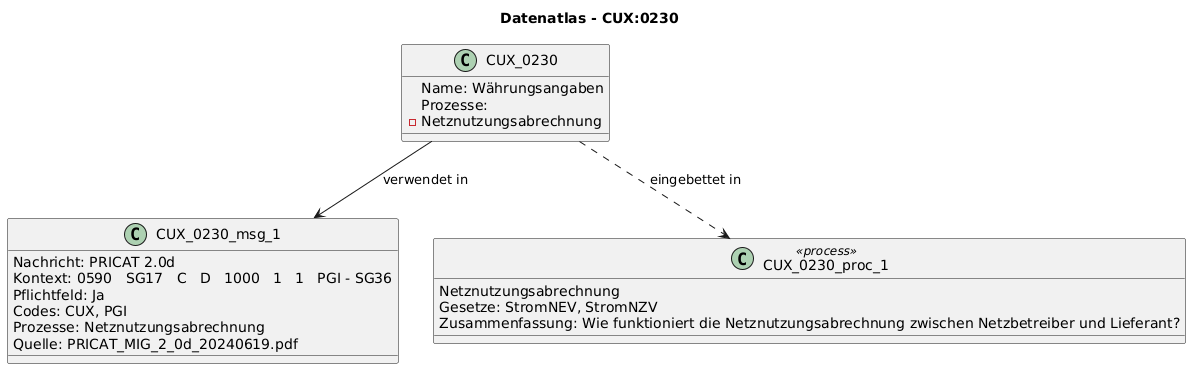

The diagram above was rendered by PlantUML. Its source (embedded in the PNG):
@startuml
title Datenatlas - CUX:0230
class CUX_0230 {
  Name: Währungsangaben
  Prozesse:
    - Netznutzungsabrechnung
}
class CUX_0230_msg_1 {
  Nachricht: PRICAT 2.0d
  Kontext: 0590   SG17   C   D   1000   1   1   PGI - SG36
  Pflichtfeld: Ja
  Codes: CUX, PGI
  Prozesse: Netznutzungsabrechnung
  Quelle: PRICAT_MIG_2_0d_20240619.pdf
}
CUX_0230 --> CUX_0230_msg_1 : verwendet in
class CUX_0230_proc_1 <<process>> {
  Netznutzungsabrechnung
  Gesetze: StromNEV, StromNZV
  Zusammenfassung: Wie funktioniert die Netznutzungsabrechnung zwischen Netzbetreiber und Lieferant?
}
CUX_0230 ..> CUX_0230_proc_1 : eingebettet in
@enduml